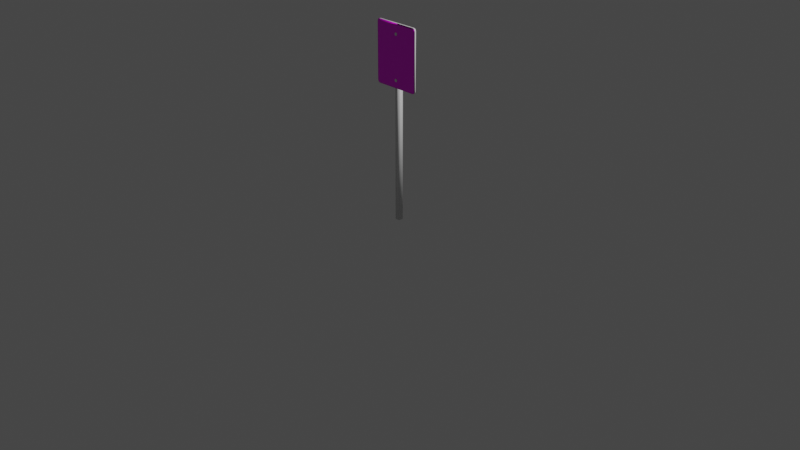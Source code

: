# Source: SpeedLimitSign.blend  (saved by Blender 4.0.36; exported with 4.5.12 LTS)
import bpy
from mathutils import Matrix  # noqa: F401  (used for matrix-valued properties, if any)

bpy.ops.wm.read_factory_settings(use_empty=True)
scene = bpy.context.scene
scene.name = 'Scene'

# ---- collections
col_collection = bpy.data.collections.new('Collection'); scene.collection.children.link(col_collection)

# ---- images (referenced by path relative to the original .blend; pixels are not part of the script)
import os
ASSET_DIR = os.environ.get("B2B_ASSET_DIR", "")  # directory of the original .blend (textures are referenced by path, not embedded)
HERE = os.path.dirname(os.path.abspath(__file__))  # packed textures are extracted next to this script under _unpacked/

def load_image(name, relpath, width, height, colorspace="sRGB"):
    """Load a texture the original file referenced (path relative to the .blend, or extracted next to this script)."""
    p = next((c for c in (os.path.join(HERE, relpath), os.path.join(ASSET_DIR, relpath)) if relpath and os.path.exists(c)), "")
    if p:
        img = bpy.data.images.load(p, check_existing=True)
        img.name = name
    else:  # same state as the original file: an image datablock whose file is absent (Cycles renders it pink)
        img = bpy.data.images.new(name, width, height)
        img.source = "FILE"
        img.filepath = "//" + (relpath or name)
    img.colorspace_settings.name = colorspace
    return img
img_speed_limit_30_png = load_image('Speed_Limit_30.png', 'SpeedLimitSigns/Speed_Limit_30.png', 1024, 1024, 'sRGB')

# ---- materials (node trees are filled in below, after node groups)
mat_material_001 = bpy.data.materials.new('Material.001')
mat_material_001.use_transparent_shadow = False
mat_speedlim = bpy.data.materials.new('SpeedLim')
mat_speedlim.use_transparent_shadow = False

# ---- material node trees
mat_material_001.use_nodes = True; mat_material_001.node_tree.nodes.clear()
_N = mat_material_001.node_tree.nodes; _L = mat_material_001.node_tree.links
n0 = _N.new('ShaderNodeBsdfPrincipled'); n0.name = 'Principled BSDF'; n0.location = (10, 300)
n0.distribution = 'GGX'
n0.subsurface_method = 'RANDOM_WALK_SKIN'
n0.inputs[3].default_value = 1.45
n0.inputs[27].default_value = (0.0, 0.0, 0.0, 1.0)
n0.inputs[28].default_value = 1.0
n1 = _N.new('ShaderNodeOutputMaterial'); n1.name = 'Material Output'; n1.location = (300, 300)
_L.new(n0.outputs[0], n1.inputs[0])
n1.is_active_output = True
mat_speedlim.use_nodes = True; mat_speedlim.node_tree.nodes.clear()
_N = mat_speedlim.node_tree.nodes; _L = mat_speedlim.node_tree.links
n0 = _N.new('ShaderNodeBsdfPrincipled'); n0.name = 'Principled BSDF'; n0.location = (10, 300)
n0.inputs[3].default_value = 1.45
n1 = _N.new('ShaderNodeOutputMaterial'); n1.name = 'Material Output'; n1.location = (300, 300)
n2 = _N.new('ShaderNodeTexImage'); n2.name = 'Image Texture'; n2.location = (-280, 280)
n2.image = img_speed_limit_30_png
_L.new(n0.outputs[0], n1.inputs[0])
_L.new(n2.outputs[0], n0.inputs[0])
n1.is_active_output = True

# ---- world
world_world = bpy.data.worlds.new('World'); scene.world = world_world
world_world.use_nodes = True; world_world.node_tree.nodes.clear()
_N = world_world.node_tree.nodes; _L = world_world.node_tree.links
n0 = _N.new('ShaderNodeOutputWorld'); n0.name = 'World Output'; n0.location = (300, 300)
n1 = _N.new('ShaderNodeBackground'); n1.name = 'Background'; n1.location = (10, 300)
n1.inputs[0].default_value = (0.05088, 0.05088, 0.05088, 1.0)
_L.new(n1.outputs[0], n0.inputs[0])
n0.is_active_output = True
world_world.color = (0.05088, 0.05088, 0.05088)
world_world.use_sun_shadow = False
world_world.sun_shadow_jitter_overblur = 0.0

# ---- cameras
cam_camera = bpy.data.cameras.new('Camera')
cam_camera.clip_end = 100.0
cam_camera.ortho_scale = 7.314

# ---- lights
light_light = bpy.data.lights.new('Light', 'POINT')
light_light.transmission_factor = 0.0
light_light.use_soft_falloff = False
light_light.energy = 1000.0
light_light.shadow_soft_size = 0.1
light_light.shadow_maximum_resolution = 0.006
light_light.use_absolute_resolution = True

# ---- meshes
me_sign_25mph_sign_25mph = bpy.data.meshes.new('sign_25mph_sign_25mph')
me_sign_25mph_sign_25mph.from_pydata([(0.03744, 0.03744, 0.0), (0.03744, -0.03744, 0.0), (-0.03744, -0.03744, 0.0), (-0.03744, 0.03744, 0.0), (0.03744, 0.03744, 2.931), (-0.03744, 0.03744, 2.931), (-0.03744, -0.03744, 2.931), (0.03744, -0.03744, 2.931), (-0.006581, -0.06223, 2.887), (-0.004945, -0.07006, 2.881), (0.01351, -0.07006, 2.876), (0.01798, -0.06223, 2.88), (-0.02456, -0.06223, 2.869), (-0.01846, -0.07006, 2.867), (-0.01798, -0.06223, 2.844), (-0.01351, -0.07006, 2.849), (0.006581, -0.06223, 2.838), (0.004945, -0.07006, 2.844), (0.02456, -0.06223, 2.856), (0.01846, -0.07006, 2.857), (0.0, -0.0737, 2.862), (-0.3338, -0.03861, 3.02), (0.3337, -0.03861, 3.02), (0.3337, -0.03861, 2.982), (-0.3338, -0.03861, 2.982), (-0.3338, -0.06053, 3.02), (0.3337, -0.06053, 3.02), (-0.3338, -0.06053, 2.982), (-0.3744, -0.06053, 2.982), (-0.3744, -0.06053, 2.111), (-0.3338, -0.06053, 2.111), (-0.3338, -0.03861, 2.074), (-0.3632, -0.03893, 2.085), (-0.3744, -0.03861, 2.111), (-0.3338, -0.03861, 2.111), (-0.3744, -0.03861, 2.982), (-0.3632, -0.06021, 3.009), (-0.3338, -0.06053, 2.074), (-0.3632, -0.06021, 2.085), (0.3632, -0.03893, 3.009), (0.3744, -0.03861, 2.982), (0.3338, -0.06053, 2.111), (0.3338, -0.06053, 2.074), (0.3338, -0.03861, 2.074), (0.3632, -0.06021, 3.009), (0.3337, -0.06053, 2.982), (0.3337, -0.03861, 2.111), (0.3744, -0.06053, 2.111), (0.3744, -0.06053, 2.982), (0.3632, -0.06021, 2.085), (0.3632, -0.03893, 2.085), (0.3744, -0.03861, 2.111), (-0.3632, -0.03893, 3.009), (0.0, -0.0737, 2.19), (0.01846, -0.07006, 2.185), (0.01351, -0.07006, 2.203), (0.004945, -0.07006, 2.171), (-0.01351, -0.07006, 2.176), (-0.01846, -0.07006, 2.195), (-0.004945, -0.07006, 2.208), (0.01798, -0.06223, 2.208), (0.02456, -0.06223, 2.183), (0.006581, -0.06223, 2.165), (-0.01798, -0.06223, 2.172), (-0.02456, -0.06223, 2.197), (-0.006581, -0.06223, 2.215)], [], [(0, 1, 2, 3), (4, 5, 6, 7), (0, 4, 7, 1), (1, 7, 6, 2), (2, 6, 5, 3), (4, 0, 3, 5), (8, 9, 10, 11), (12, 13, 9, 8), (14, 15, 13, 12), (16, 17, 15, 14), (18, 19, 17, 16), (11, 10, 19, 18), (20, 10, 9), (20, 9, 13), (20, 13, 15), (20, 15, 17), (20, 17, 19), (20, 19, 10), (21, 22, 23, 24), (25, 26, 22, 21), (27, 28, 29, 30), (31, 32, 33, 34), (34, 33, 35, 24), (25, 36, 28, 27), (37, 38, 32, 31), (30, 29, 38, 37), (22, 39, 40, 23), (41, 30, 37, 42), (42, 37, 31, 43), (26, 44, 39, 22), (26, 25, 27, 45), (46, 34, 24, 23), (43, 31, 34, 46), (45, 27, 30, 41), (47, 48, 45, 41), (29, 28, 35, 33), (47, 49, 50, 51), (51, 50, 43, 46), (40, 51, 46, 23), (48, 44, 26, 45), (28, 36, 52, 35), (48, 47, 51, 40), (39, 44, 48, 40), (52, 36, 25, 21), (32, 38, 29, 33), (50, 49, 42, 43), (49, 47, 41, 42), (52, 21, 24, 35), (53, 54, 55), (53, 56, 54), (53, 57, 56), (53, 58, 57), (53, 59, 58), (53, 55, 59), (60, 55, 54, 61), (61, 54, 56, 62), (62, 56, 57, 63), (63, 57, 58, 64), (64, 58, 59, 65), (65, 59, 55, 60)])
me_sign_25mph_sign_25mph.polygons.foreach_set('use_smooth', [True] * 60)
me_sign_25mph_sign_25mph.polygons.foreach_set('material_index', [0, 0, 0, 0, 0, 0, 0, 0, 0, 0, 0, 0, 0, 0, 0, 0, 0, 0, 0, 0, 1, 0, 0, 1, 0, 1, 0, 1, 0, 0, 1, 0, 0, 1, 1, 0, 0, 0, 0, 1, 0, 0, 0, 0, 0, 0, 1, 0, 0, 0, 0, 0, 0, 0, 0, 0, 0, 0, 0, 0])
_uv = me_sign_25mph_sign_25mph.uv_layers.new(name='UVMap')
_uv.uv.foreach_set('vector', [0.1681, 0.9864, 0.1314, 0.9864, 0.1314, 0.9497, 0.1681, 0.9497, 0.1681, 0.9264, 0.1314, 0.9264, 0.1314, 0.8897, 0.1681, 0.8897, 0.1168, 0.01169, 0.1168, 0.9837, 0.09197, 0.9837, 0.09197, 0.01169, 0.09197, 0.01169, 0.09197, 0.9837, 0.06713, 0.9837, 0.06713, 0.01169, 0.06713, 0.01169, 0.06713, 0.9837, 0.0423, 0.9837, 0.0423, 0.01169, 0.01746, 0.9837, 0.01746, 0.01169, 0.0423, 0.01169, 0.0423, 0.9837, 0.2461, 0.9883, 0.248, 0.9805, 0.2598, 0.9785, 0.2656, 0.9824, 0.2324, 0.9746, 0.2402, 0.9727, 0.248, 0.9805, 0.2461, 0.9883, 0.2383, 0.9551, 0.2441, 0.9609, 0.2402, 0.9727, 0.2324, 0.9746, 0.2578, 0.9512, 0.2559, 0.957, 0.2441, 0.9609, 0.2383, 0.9551, 0.2715, 0.9648, 0.2637, 0.9668, 0.2559, 0.957, 0.2578, 0.9512, 0.2656, 0.9824, 0.2598, 0.9785, 0.2637, 0.9668, 0.2715, 0.9648, 0.252, 0.9688, 0.2598, 0.9785, 0.248, 0.9805, 0.252, 0.9688, 0.248, 0.9805, 0.2402, 0.9727, 0.252, 0.9688, 0.2402, 0.9727, 0.2441, 0.9609, 0.252, 0.9688, 0.2441, 0.9609, 0.2559, 0.957, 0.252, 0.9688, 0.2559, 0.957, 0.2637, 0.9668, 0.252, 0.9688, 0.2637, 0.9668, 0.2598, 0.9785, 0.5254, 0.7051, 0.1699, 0.7051, 0.1699, 0.6836, 0.5254, 0.6836, 0.5254, 0.7148, 0.1699, 0.7148, 0.1699, 0.7051, 0.5254, 0.7051, 0.05433, 0.9527, 0.006291, 0.9527, 0.006291, 0.04538, 0.05433, 0.04538, 0.5254, 0.1855, 0.541, 0.1953, 0.5469, 0.207, 0.5254, 0.207, 0.5254, 0.207, 0.5469, 0.207, 0.5469, 0.6836, 0.5254, 0.6836, 0.05433, 1.001, 0.0111, 0.9862, 0.006291, 0.9527, 0.05433, 0.9527, 0.5254, 0.1738, 0.5508, 0.1855, 0.541, 0.1953, 0.5254, 0.1855, 0.05433, 0.04538, 0.006291, 0.04538, 0.0111, 0.01564, 0.05433, 0.004481, 0.1699, 0.7051, 0.1543, 0.6992, 0.1484, 0.6836, 0.1699, 0.6836, 0.9478, 0.04538, 0.05433, 0.04538, 0.05433, 0.004481, 0.9478, 0.0007611, 0.1699, 0.1738, 0.5254, 0.1738, 0.5254, 0.1855, 0.1699, 0.1855, 0.1699, 0.7148, 0.1445, 0.7051, 0.1543, 0.6992, 0.1699, 0.7051, 0.9478, 0.9971, 0.05433, 1.001, 0.05433, 0.9527, 0.9478, 0.9543, 0.1699, 0.207, 0.5254, 0.207, 0.5254, 0.6836, 0.1699, 0.6836, 0.1699, 0.1855, 0.5254, 0.1855, 0.5254, 0.207, 0.1699, 0.207, 0.9478, 0.9543, 0.05433, 0.9527, 0.05433, 0.04538, 0.9478, 0.04538, 1.001, 0.04538, 1.001, 0.9535, 0.9478, 0.9543, 0.9478, 0.04538, 0.5586, 0.207, 0.5625, 0.6836, 0.5469, 0.6836, 0.5469, 0.207, 0.1328, 0.207, 0.1484, 0.1855, 0.1543, 0.1953, 0.1484, 0.207, 0.1484, 0.207, 0.1543, 0.1953, 0.1699, 0.1855, 0.1699, 0.207, 0.1484, 0.6836, 0.1484, 0.207, 0.1699, 0.207, 0.1699, 0.6836, 1.001, 0.9535, 0.9862, 0.985, 0.9478, 0.9971, 0.9478, 0.9543, 0.5625, 0.6836, 0.5469, 0.7051, 0.541, 0.6992, 0.5469, 0.6836, 0.1367, 0.6836, 0.1328, 0.207, 0.1484, 0.207, 0.1484, 0.6836, 0.1543, 0.6992, 0.1445, 0.7051, 0.1367, 0.6836, 0.1484, 0.6836, 0.541, 0.6992, 0.5469, 0.7051, 0.5254, 0.7148, 0.5254, 0.7051, 0.541, 0.1953, 0.5508, 0.1855, 0.5586, 0.207, 0.5469, 0.207, 0.1543, 0.1953, 0.1484, 0.1855, 0.1699, 0.1738, 0.1699, 0.1855, 0.9862, 0.01564, 1.001, 0.04538, 0.9478, 0.04538, 0.9478, 0.0007611, 0.541, 0.6992, 0.5254, 0.7051, 0.5254, 0.6836, 0.5469, 0.6836, 0.2969, 0.9688, 0.3086, 0.9668, 0.3047, 0.9785, 0.2969, 0.9688, 0.3008, 0.957, 0.3086, 0.9668, 0.2969, 0.9688, 0.2891, 0.9609, 0.3008, 0.957, 0.2969, 0.9688, 0.2852, 0.9727, 0.2891, 0.9609, 0.2969, 0.9688, 0.293, 0.9805, 0.2852, 0.9727, 0.2969, 0.9688, 0.3047, 0.9785, 0.293, 0.9805, 0.3105, 0.9824, 0.3047, 0.9785, 0.3086, 0.9668, 0.3164, 0.9648, 0.3164, 0.9648, 0.3086, 0.9668, 0.3008, 0.957, 0.3027, 0.9512, 0.3027, 0.9512, 0.3008, 0.957, 0.2891, 0.9609, 0.2832, 0.9551, 0.2832, 0.9551, 0.2891, 0.9609, 0.2852, 0.9727, 0.2773, 0.9746, 0.2773, 0.9746, 0.2852, 0.9727, 0.293, 0.9805, 0.291, 0.9883, 0.291, 0.9883, 0.293, 0.9805, 0.3047, 0.9785, 0.3105, 0.9824])
me_sign_25mph_sign_25mph.materials.append(mat_material_001)
me_sign_25mph_sign_25mph.materials.append(mat_speedlim)
me_sign_25mph_sign_25mph.use_remesh_fix_poles = True
me_sign_25mph_sign_25mph.use_remesh_preserve_attributes = False
me_sign_25mph_sign_25mph.update()
me_sign_25mph_sign_25mph.normals_split_custom_set([tuple(v) for v in zip(*[iter([0.5774, 0.5774, -0.5774, 0.5774, -0.5774, -0.5774, -0.5774, -0.5774, -0.5774, -0.5774, 0.5774, -0.5774, 0.5774, 0.5774, 0.5774, -0.5774, 0.5774, 0.5774, -0.5774, -0.5774, 0.5774, 0.5774, -0.5774, 0.5774, 0.5774, 0.5774, -0.5774, 0.5774, 0.5774, 0.5774, 0.5774, -0.5774, 0.5774, 0.5774, -0.5774, -0.5774, 0.5774, -0.5774, -0.5774, 0.5774, -0.5774, 0.5774, -0.5774, -0.5774, 0.5774, -0.5774, -0.5774, -0.5774, -0.5774, -0.5774, -0.5774, -0.5774, -0.5774, 0.5774, -0.5774, 0.5774, 0.5774, -0.5774, 0.5774, -0.5774, 0.5774, 0.5774, 0.5774, 0.5774, 0.5774, -0.5774, -0.5774, 0.5774, -0.5774, -0.5774, 0.5774, 0.5774, -0.2014, -0.6281, 0.7516, -0.1522, -0.8087, 0.5681, 0.4159, -0.8087, 0.4159, 0.5502, -0.6281, 0.5502, -0.7516, -0.6281, 0.2014, -0.5681, -0.8087, 0.1522, -0.1522, -0.8087, 0.5681, -0.2014, -0.6281, 0.7516, -0.5503, -0.6281, -0.5502, -0.4159, -0.8087, -0.4159, -0.5681, -0.8087, 0.1522, -0.7516, -0.6281, 0.2014, 0.2014, -0.628, -0.7517, 0.1522, -0.8087, -0.5682, -0.4159, -0.8087, -0.4159, -0.5503, -0.6281, -0.5502, 0.7516, -0.6281, -0.2014, 0.5681, -0.8087, -0.1522, 0.1522, -0.8087, -0.5682, 0.2014, -0.628, -0.7517, 0.5502, -0.6281, 0.5502, 0.4159, -0.8087, 0.4159, 0.5681, -0.8087, -0.1522, 0.7516, -0.6281, -0.2014, -2.477e-08, -1.0, 5.502e-06, 0.4159, -0.8087, 0.4159, -0.1522, -0.8087, 0.5681, -2.477e-08, -1.0, 5.502e-06, -0.1522, -0.8087, 0.5681, -0.5681, -0.8087, 0.1522, -2.477e-08, -1.0, 5.502e-06, -0.5681, -0.8087, 0.1522, -0.4159, -0.8087, -0.4159, -2.477e-08, -1.0, 5.502e-06, -0.4159, -0.8087, -0.4159, 0.1522, -0.8087, -0.5682, -2.477e-08, -1.0, 5.502e-06, 0.1522, -0.8087, -0.5682, 0.5681, -0.8087, -0.1522, -2.477e-08, -1.0, 5.502e-06, 0.5681, -0.8087, -0.1522, 0.4159, -0.8087, 0.4159, -0.1347, 0.6689, 0.731, 0.1346, 0.6689, 0.731, 0.001411, 1.0, 0.001539, -0.001413, 1.0, 0.001541, -0.1349, -0.6689, 0.7311, 0.1343, 0.671, 0.7292, 0.1346, 0.6689, 0.731, -0.1347, 0.6689, 0.731, -0.001413, -1.0, 0.00154, -0.7315, -0.665, 0.1508, -0.7315, -0.665, -0.1507, -0.001413, -1.0, -0.001539, -0.1348, 0.6689, -0.731, -0.5412, 0.6235, -0.5642, -0.7315, 0.665, -0.1507, -0.001413, 1.0, -0.001539, -0.001413, 1.0, -0.001539, -0.7315, 0.665, -0.1507, -0.7315, 0.665, 0.1508, -0.001413, 1.0, 0.001541, -0.1349, -0.6689, 0.7311, -0.5411, -0.6234, 0.5644, -0.7315, -0.665, 0.1508, -0.001413, -1.0, 0.00154, -0.1348, -0.6689, -0.731, -0.5412, -0.6235, -0.5642, -0.5412, 0.6235, -0.5642, -0.1348, 0.6689, -0.731, -0.001413, -1.0, -0.001539, -0.7315, -0.665, -0.1507, -0.5412, -0.6235, -0.5642, -0.1348, -0.6689, -0.731, 0.1346, 0.6689, 0.731, 0.5411, 0.6234, 0.5644, 0.7315, 0.665, 0.1507, 0.001411, 1.0, 0.001539, 0.001412, -1.0, -0.00154, -0.001413, -1.0, -0.001539, -0.1348, -0.6689, -0.731, 0.1347, -0.6689, -0.731, 0.1347, -0.6689, -0.731, -0.1348, -0.6689, -0.731, -0.1348, 0.6689, -0.731, 0.1347, 0.6689, -0.731, 0.1343, 0.671, 0.7292, 0.5411, -0.6234, 0.5644, 0.5411, 0.6234, 0.5644, 0.1346, 0.6689, 0.731, 0.1343, 0.671, 0.7292, -0.1349, -0.6689, 0.7311, -0.001413, -1.0, 0.00154, 0.001411, -1.0, 0.001539, 0.001411, 1.0, -0.001538, -0.001413, 1.0, -0.001539, -0.001413, 1.0, 0.001541, 0.001411, 1.0, 0.001539, 0.1347, 0.6689, -0.731, -0.1348, 0.6689, -0.731, -0.001413, 1.0, -0.001539, 0.001411, 1.0, -0.001538, 0.001411, -1.0, 0.001539, -0.001413, -1.0, 0.00154, -0.001413, -1.0, -0.001539, 0.001412, -1.0, -0.00154, -0.7303, -0.667, 0.1477, 0.7315, -0.665, 0.1507, 0.001411, -1.0, 0.001539, 0.001412, -1.0, -0.00154, -0.7315, -0.665, -0.1507, -0.7315, -0.665, 0.1508, -0.7315, 0.665, 0.1508, -0.7315, 0.665, -0.1507, -0.7303, -0.667, 0.1477, 0.5411, -0.6234, -0.5644, 0.5411, 0.6235, -0.5643, 0.7315, 0.665, -0.1506, 0.7315, 0.665, -0.1506, 0.5411, 0.6235, -0.5643, 0.1347, 0.6689, -0.731, 0.001411, 1.0, -0.001538, 0.7315, 0.665, 0.1507, 0.7315, 0.665, -0.1506, 0.001411, 1.0, -0.001538, 0.001411, 1.0, 0.001539, 0.7315, -0.665, 0.1507, 0.5411, -0.6234, 0.5644, 0.1343, 0.671, 0.7292, 0.001411, -1.0, 0.001539, -0.7315, -0.665, 0.1508, -0.5411, -0.6234, 0.5644, -0.5411, 0.6235, 0.5643, -0.7315, 0.665, 0.1508, 0.7315, -0.665, 0.1507, -0.7303, -0.667, 0.1477, 0.7315, 0.665, -0.1506, 0.7315, 0.665, 0.1507, 0.5411, 0.6234, 0.5644, 0.5411, -0.6234, 0.5644, 0.7315, -0.665, 0.1507, 0.7315, 0.665, 0.1507, -0.5411, 0.6235, 0.5643, -0.5411, -0.6234, 0.5644, -0.1349, -0.6689, 0.7311, -0.1347, 0.6689, 0.731, -0.5412, 0.6235, -0.5642, -0.5412, -0.6235, -0.5642, -0.7315, -0.665, -0.1507, -0.7315, 0.665, -0.1507, 0.5411, 0.6235, -0.5643, 0.5411, -0.6234, -0.5644, 0.1347, -0.6689, -0.731, 0.1347, 0.6689, -0.731, 0.5411, -0.6234, -0.5644, -0.7303, -0.667, 0.1477, 0.001412, -1.0, -0.00154, 0.1347, -0.6689, -0.731, -0.5411, 0.6235, 0.5643, -0.1347, 0.6689, 0.731, -0.001413, 1.0, 0.001541, -0.7315, 0.665, 0.1508, -1.734e-08, -1.0, 5.503e-06, 0.5681, -0.8087, -0.1522, 0.4159, -0.8087, 0.4159, -1.734e-08, -1.0, 5.503e-06, 0.1522, -0.8087, -0.5682, 0.5681, -0.8087, -0.1522, -1.734e-08, -1.0, 5.503e-06, -0.4159, -0.8087, -0.4159, 0.1522, -0.8087, -0.5682, -1.734e-08, -1.0, 5.503e-06, -0.5681, -0.8087, 0.1522, -0.4159, -0.8087, -0.4159, -1.734e-08, -1.0, 5.503e-06, -0.1522, -0.8087, 0.5682, -0.5681, -0.8087, 0.1522, -1.734e-08, -1.0, 5.503e-06, 0.4159, -0.8087, 0.4159, -0.1522, -0.8087, 0.5682, 0.5503, -0.6281, 0.5502, 0.4159, -0.8087, 0.4159, 0.5681, -0.8087, -0.1522, 0.7516, -0.6281, -0.2014, 0.7516, -0.6281, -0.2014, 0.5681, -0.8087, -0.1522, 0.1522, -0.8087, -0.5682, 0.2014, -0.628, -0.7517, 0.2014, -0.628, -0.7517, 0.1522, -0.8087, -0.5682, -0.4159, -0.8087, -0.4159, -0.5503, -0.6281, -0.5502, -0.5503, -0.6281, -0.5502, -0.4159, -0.8087, -0.4159, -0.5681, -0.8087, 0.1522, -0.7516, -0.6281, 0.2014, -0.7516, -0.6281, 0.2014, -0.5681, -0.8087, 0.1522, -0.1522, -0.8087, 0.5682, -0.2014, -0.628, 0.7517, -0.2014, -0.628, 0.7517, -0.1522, -0.8087, 0.5682, 0.4159, -0.8087, 0.4159, 0.5503, -0.6281, 0.5502])] * 3)])

# ---- objects
ob_light = bpy.data.objects.new('Light', light_light)
ob_camera = bpy.data.objects.new('Camera', cam_camera)
ob_sign_25mph_sign_25mph = bpy.data.objects.new('sign_25mph_sign_25mph', me_sign_25mph_sign_25mph)

# ---- transforms, parenting, visibility, modifiers, constraints
ob_light.location = (4.076, 1.005, 5.904)
ob_light.rotation_euler = (0.6503, 0.05522, 1.866)
ob_light.lock_rotations_4d = False
ob_light.empty_display_type = 'ARROWS'
ob_light.color = (0.0, 0.0, 0.0, 0.0)
ob_light.lineart.crease_threshold = 0.0
ob_camera.location = (7.359, -6.926, 4.958)
ob_camera.rotation_euler = (1.109, 0.0, 0.8149)
ob_camera.lock_rotations_4d = False
ob_camera.empty_display_type = 'ARROWS'
ob_camera.color = (0.0, 0.0, 0.0, 0.0)
ob_camera.display_type = 'WIRE'
ob_camera.lineart.crease_threshold = 0.0
ob_sign_25mph_sign_25mph.location = (0.0, 0.0, 0.0)
ob_sign_25mph_sign_25mph.scale = (0.675, 0.675, 0.675)

# ---- collection membership
col_collection.objects.link(ob_light)
col_collection.objects.link(ob_camera)
col_collection.objects.link(ob_sign_25mph_sign_25mph)

# ---- scene / render settings (as saved in the file)
scene.camera = ob_camera
scene.frame_start = 1; scene.frame_end = 250; scene.frame_set(1)
scene.render.engine = 'BLENDER_EEVEE_NEXT'
scene.cycles.sampling_pattern = 'TABULATED_SOBOL'
scene.cycles.use_light_tree = False
scene.view_settings.view_transform = 'Filmic'
bpy.context.view_layer.update()

